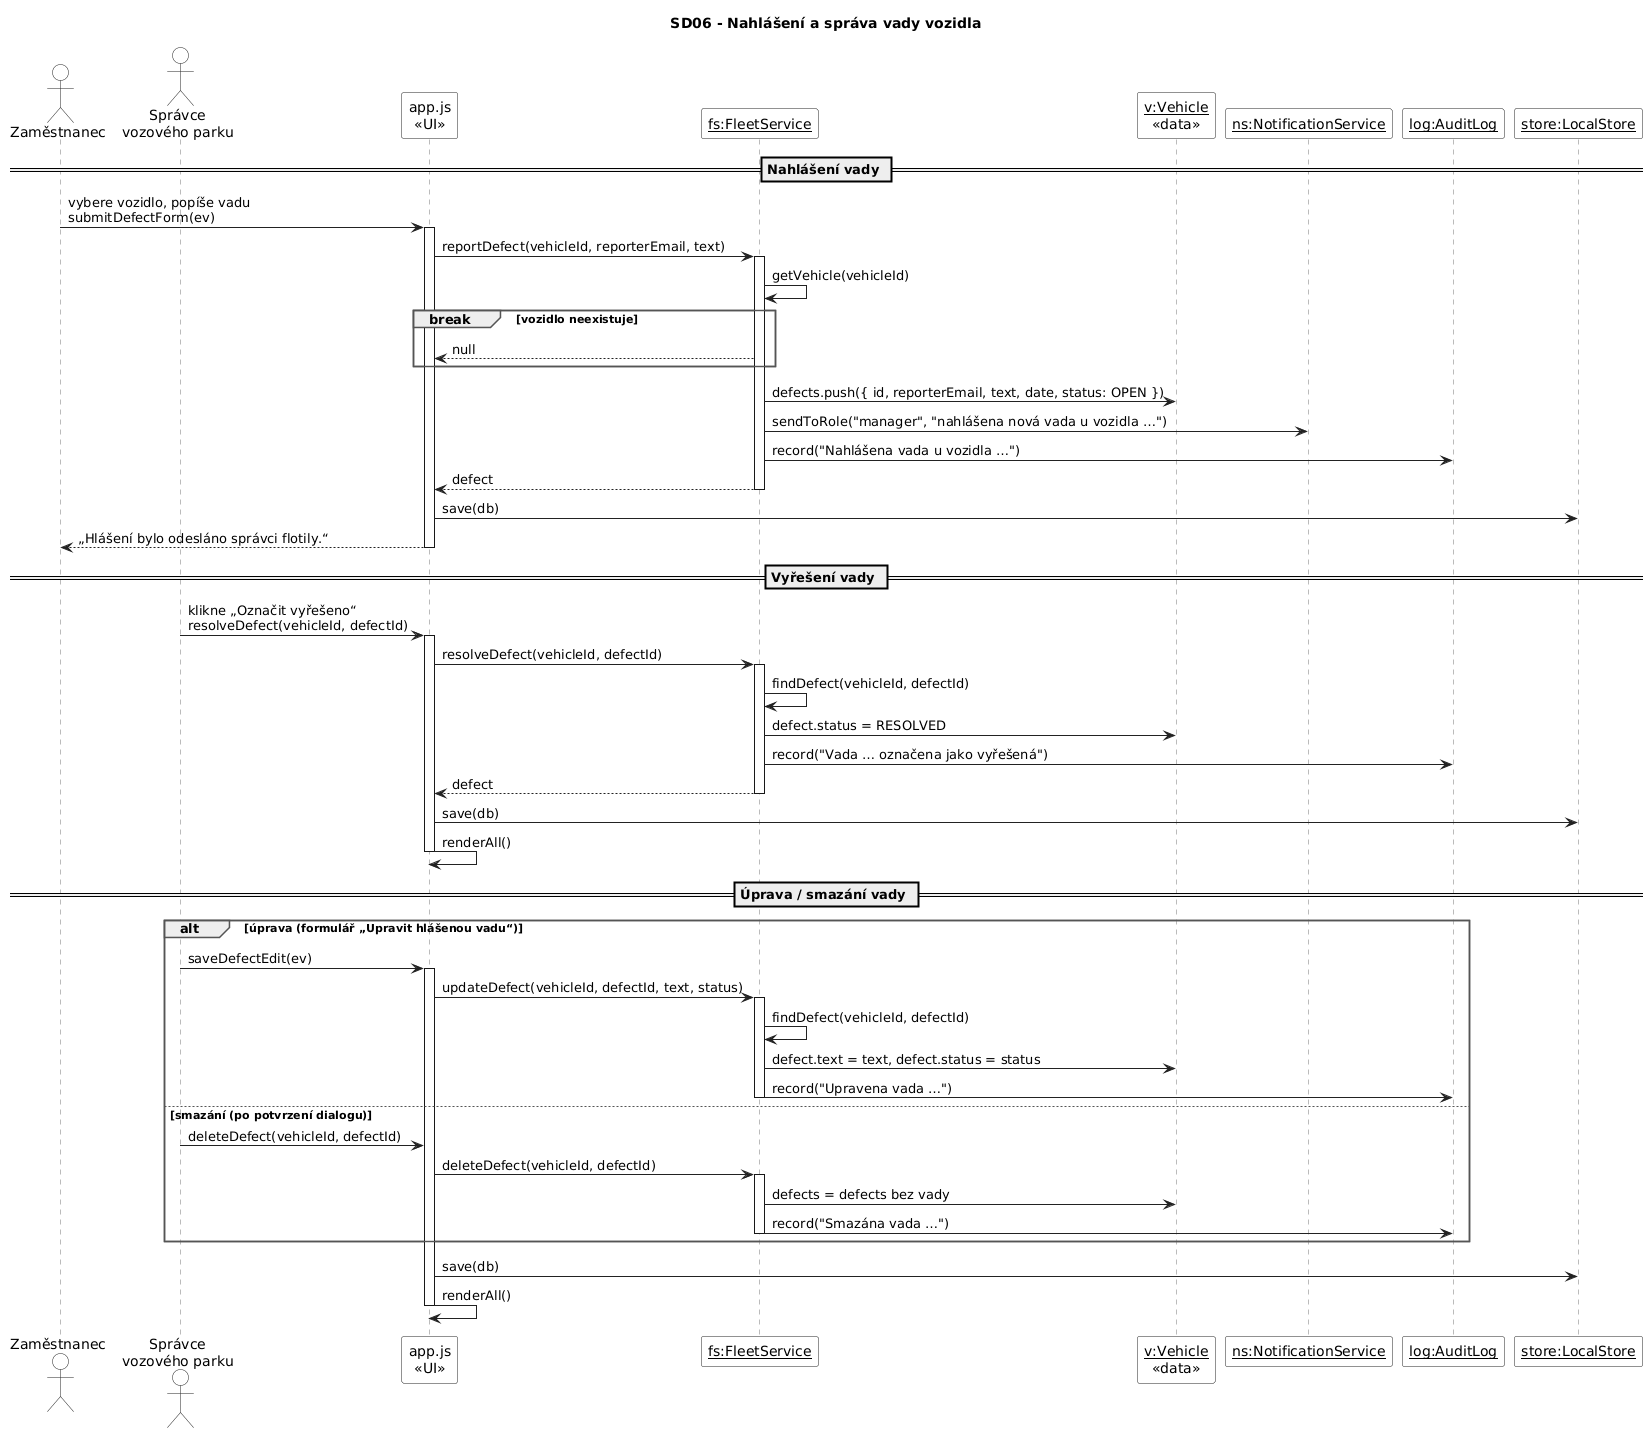

The diagram above was rendered by PlantUML. Its source (embedded in the PNG):
@startuml
' ============================================================
' SD06 - Nahlášení a správa vady vozidla
' Kód: src/app.js        submitDefectForm(), resolveDefect(), saveDefectEdit(), deleteDefect()
'      src/services.js   FleetService.reportDefect(), resolveDefect(), updateDefect(),
'                        deleteDefect(), findDefect(), getVehicle()
' Pravidla:
'   - nová vada je OPEN a upozorní všechny správce
'   - otevřené vady se správci zobrazují v „Kritických upozorněních“
' ============================================================
skinparam defaultFontName Arial
skinparam shadowing false
skinparam ArrowColor #222222
skinparam SequenceLifeLineBorderColor #777777
skinparam ParticipantBackgroundColor #FFFFFF
skinparam ParticipantBorderColor #222222
skinparam ActorBackgroundColor #FFFFFF
skinparam ActorBorderColor #222222
skinparam SequenceGroupBorderColor #555555
skinparam SequenceGroupHeaderFontStyle bold
skinparam NoteBackgroundColor #FFFBE6
skinparam NoteBorderColor #B5A642

title SD06 - Nahlášení a správa vady vozidla

actor "Zaměstnanec" as Z
actor "Správce\nvozového parku" as S
participant "app.js\n«UI»" as UI
participant "__fs:FleetService__" as FS
participant "__v:Vehicle__\n«data»" as V
participant "__ns:NotificationService__" as NS
participant "__log:AuditLog__" as LOG
participant "__store:LocalStore__" as ST

== Nahlášení vady ==
Z -> UI : vybere vozidlo, popíše vadu\nsubmitDefectForm(ev)
activate UI
UI -> FS : reportDefect(vehicleId, reporterEmail, text)
activate FS
FS -> FS : getVehicle(vehicleId)
break vozidlo neexistuje
  FS --> UI : null
end
FS -> V : defects.push({ id, reporterEmail, text, date, status: OPEN })
FS -> NS : sendToRole("manager", "nahlášena nová vada u vozidla …")
FS -> LOG : record("Nahlášena vada u vozidla …")
FS --> UI : defect
deactivate FS
UI -> ST : save(db)
UI --> Z : „Hlášení bylo odesláno správci flotily.“
deactivate UI

== Vyřešení vady ==
S -> UI : klikne „Označit vyřešeno“\nresolveDefect(vehicleId, defectId)
activate UI
UI -> FS : resolveDefect(vehicleId, defectId)
activate FS
FS -> FS : findDefect(vehicleId, defectId)
FS -> V : defect.status = RESOLVED
FS -> LOG : record("Vada … označena jako vyřešená")
FS --> UI : defect
deactivate FS
UI -> ST : save(db)
UI -> UI : renderAll()
deactivate UI

== Úprava / smazání vady ==
alt úprava (formulář „Upravit hlášenou vadu“)
  S -> UI : saveDefectEdit(ev)
  activate UI
  UI -> FS : updateDefect(vehicleId, defectId, text, status)
  activate FS
  FS -> FS : findDefect(vehicleId, defectId)
  FS -> V : defect.text = text, defect.status = status
  FS -> LOG : record("Upravena vada …")
  deactivate FS
else smazání (po potvrzení dialogu)
  S -> UI : deleteDefect(vehicleId, defectId)
  UI -> FS : deleteDefect(vehicleId, defectId)
  activate FS
  FS -> V : defects = defects bez vady
  FS -> LOG : record("Smazána vada …")
  deactivate FS
end
UI -> ST : save(db)
UI -> UI : renderAll()
deactivate UI
@enduml